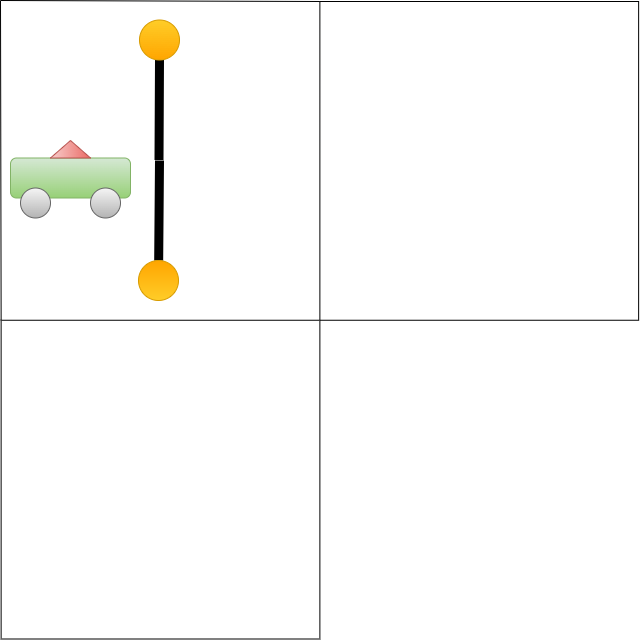

The diagram above was exported from draw.io. Its source (the exported page's mxGraphModel, read from the mxfile embedded in the PNG):
<mxGraphModel dx="1426" dy="785" grid="1" gridSize="10" guides="1" tooltips="1" connect="1" arrows="1" fold="1" page="1" pageScale="1" pageWidth="850" pageHeight="1100" math="0" shadow="0">
  <root>
    <mxCell id="0" />
    <mxCell id="1" parent="0" />
    <mxCell id="7nEXnJyXLpikEKvnkqdv-1" parent="1" style="whiteSpace=wrap;html=1;aspect=fixed;" value="" vertex="1">
      <mxGeometry height="318.75" width="318.75" x="559.38" y="41" as="geometry" />
    </mxCell>
    <mxCell id="7nEXnJyXLpikEKvnkqdv-12" connectable="0" parent="1" style="group;rotation=-180;" value="" vertex="1">
      <mxGeometry height="158.75" width="180" x="378" y="200" as="geometry" />
    </mxCell>
    <mxCell id="7nEXnJyXLpikEKvnkqdv-13" edge="1" parent="7nEXnJyXLpikEKvnkqdv-12" source="7nEXnJyXLpikEKvnkqdv-15" style="endArrow=none;html=1;rounded=0;strokeWidth=9;" value="">
      <mxGeometry height="50" relative="1" width="50" as="geometry">
        <mxPoint x="21" as="sourcePoint" />
        <mxPoint x="20" y="120" as="targetPoint" />
      </mxGeometry>
    </mxCell>
    <mxCell id="7nEXnJyXLpikEKvnkqdv-14" edge="1" parent="7nEXnJyXLpikEKvnkqdv-12" style="endArrow=none;html=1;rounded=0;strokeWidth=9;" target="7nEXnJyXLpikEKvnkqdv-15" value="">
      <mxGeometry height="50" relative="1" width="50" as="geometry">
        <mxPoint x="21" as="sourcePoint" />
        <mxPoint x="20" y="120" as="targetPoint" />
      </mxGeometry>
    </mxCell>
    <mxCell id="7nEXnJyXLpikEKvnkqdv-15" parent="7nEXnJyXLpikEKvnkqdv-12" style="ellipse;whiteSpace=wrap;html=1;aspect=fixed;fillColor=#ffcd28;strokeColor=#d79b00;gradientColor=#ffa500;rotation=-180;" value="" vertex="1">
      <mxGeometry height="40" width="40" y="100" as="geometry" />
    </mxCell>
    <mxCell id="7nEXnJyXLpikEKvnkqdv-5" connectable="0" parent="1" style="group" value="" vertex="1">
      <mxGeometry height="140" width="40" x="379" y="59.5" as="geometry" />
    </mxCell>
    <mxCell id="7nEXnJyXLpikEKvnkqdv-2" edge="1" parent="7nEXnJyXLpikEKvnkqdv-5" source="7nEXnJyXLpikEKvnkqdv-3" style="endArrow=none;html=1;rounded=0;strokeWidth=9;" value="">
      <mxGeometry height="50" relative="1" width="50" as="geometry">
        <mxPoint x="19.5" y="140" as="sourcePoint" />
        <mxPoint x="20" y="20" as="targetPoint" />
      </mxGeometry>
    </mxCell>
    <mxCell id="7nEXnJyXLpikEKvnkqdv-4" edge="1" parent="7nEXnJyXLpikEKvnkqdv-5" style="endArrow=none;html=1;rounded=0;strokeWidth=9;" target="7nEXnJyXLpikEKvnkqdv-3" value="">
      <mxGeometry height="50" relative="1" width="50" as="geometry">
        <mxPoint x="19.5" y="140" as="sourcePoint" />
        <mxPoint x="20" y="20" as="targetPoint" />
      </mxGeometry>
    </mxCell>
    <mxCell id="7nEXnJyXLpikEKvnkqdv-3" parent="7nEXnJyXLpikEKvnkqdv-5" style="ellipse;whiteSpace=wrap;html=1;aspect=fixed;fillColor=#ffcd28;strokeColor=#d79b00;gradientColor=#ffa500;" value="" vertex="1">
      <mxGeometry height="40" width="40" as="geometry" />
    </mxCell>
    <mxCell id="7nEXnJyXLpikEKvnkqdv-16" parent="1" style="whiteSpace=wrap;html=1;aspect=fixed;" value="" vertex="1">
      <mxGeometry height="318.75" width="318.75" x="240.63" y="359.75" as="geometry" />
    </mxCell>
    <mxCell id="7nEXnJyXLpikEKvnkqdv-17" edge="1" parent="1" style="endArrow=none;html=1;rounded=0;entryX=0;entryY=0;entryDx=0;entryDy=0;" target="7nEXnJyXLpikEKvnkqdv-16" value="">
      <mxGeometry height="50" relative="1" width="50" as="geometry">
        <mxPoint x="240" y="40" as="sourcePoint" />
        <mxPoint x="450" y="380" as="targetPoint" />
      </mxGeometry>
    </mxCell>
    <mxCell id="7nEXnJyXLpikEKvnkqdv-18" edge="1" parent="1" style="endArrow=none;html=1;rounded=0;entryX=0;entryY=0;entryDx=0;entryDy=0;" target="7nEXnJyXLpikEKvnkqdv-1" value="">
      <mxGeometry height="50" relative="1" width="50" as="geometry">
        <mxPoint x="240" y="40" as="sourcePoint" />
        <mxPoint x="191" y="370" as="targetPoint" />
      </mxGeometry>
    </mxCell>
    <mxCell id="7nEXnJyXLpikEKvnkqdv-11" connectable="0" parent="1" style="group" value="" vertex="1">
      <mxGeometry height="168.75" width="220" x="250" y="180" as="geometry" />
    </mxCell>
    <mxCell id="7nEXnJyXLpikEKvnkqdv-7" parent="7nEXnJyXLpikEKvnkqdv-11" style="rounded=1;whiteSpace=wrap;html=1;fillColor=#d5e8d4;gradientColor=#97d077;strokeColor=#82b366;" value="" vertex="1">
      <mxGeometry height="40" width="120" y="17.5" as="geometry" />
    </mxCell>
    <mxCell id="7nEXnJyXLpikEKvnkqdv-8" parent="7nEXnJyXLpikEKvnkqdv-11" style="ellipse;whiteSpace=wrap;html=1;aspect=fixed;fillColor=#f5f5f5;gradientColor=#b3b3b3;strokeColor=#666666;" value="" vertex="1">
      <mxGeometry height="30" width="30" x="10" y="47.5" as="geometry" />
    </mxCell>
    <mxCell id="7nEXnJyXLpikEKvnkqdv-9" parent="7nEXnJyXLpikEKvnkqdv-11" style="ellipse;whiteSpace=wrap;html=1;aspect=fixed;fillColor=#f5f5f5;gradientColor=#b3b3b3;strokeColor=#666666;" value="" vertex="1">
      <mxGeometry height="30" width="30" x="80" y="47.5" as="geometry" />
    </mxCell>
    <mxCell id="7nEXnJyXLpikEKvnkqdv-10" parent="7nEXnJyXLpikEKvnkqdv-11" style="triangle;whiteSpace=wrap;html=1;rotation=-90;fillColor=#f8cecc;gradientColor=#ea6b66;strokeColor=#b85450;" value="" vertex="1">
      <mxGeometry height="40" width="17.5" x="51.25" y="-11.25" as="geometry" />
    </mxCell>
  </root>
</mxGraphModel>